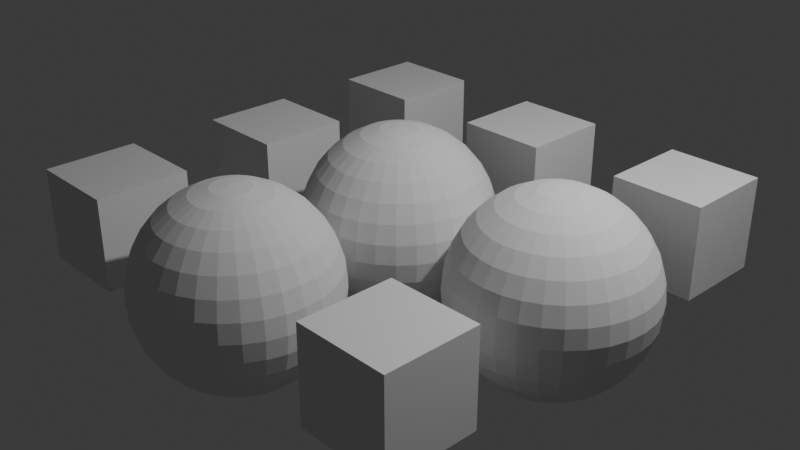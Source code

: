 # Source: ToInstance.blend  (saved by Blender 4.2.67; exported with 4.5.12 LTS)
import bpy
from mathutils import Matrix  # noqa: F401  (used for matrix-valued properties, if any)

bpy.ops.wm.read_factory_settings(use_empty=True)
scene = bpy.context.scene
scene.name = 'Scene'

# ---- collections
col_collection = bpy.data.collections.new('Collection'); scene.collection.children.link(col_collection)

# ---- materials (node trees are filled in below, after node groups)
mat_material = bpy.data.materials.new('Material')
mat_material.alpha_threshold = 0.0
mat_material.roughness = 0.5
mat_material.line_color = (0.0, 0.0, 0.0, 1.0)

# ---- node groups
ng_toinstance = bpy.data.node_groups.new('ToInstance', 'GeometryNodeTree')
_s = ng_toinstance.interface.new_socket(name='Geometry', in_out='OUTPUT', socket_type='NodeSocketGeometry')
_s = ng_toinstance.interface.new_socket(name='Geometry', in_out='INPUT', socket_type='NodeSocketGeometry')
_N = ng_toinstance.nodes; _L = ng_toinstance.links
n0 = _N.new('NodeGroupOutput'); n0.name = 'Group Output'; n0.location = (327, 42)
n1 = _N.new('NodeGroupInput'); n1.name = 'Group Input'; n1.location = (-231, 11)
n2 = _N.new('GeometryNodeMeshGrid'); n2.name = 'Grid.001'; n2.location = (-55, -67)
n2.inputs[0].default_value = 0.0
n2.inputs[1].default_value = 0.0
n2.inputs[2].default_value = 1
n2.inputs[3].default_value = 1
n3 = _N.new('GeometryNodeInstanceOnPoints'); n3.name = 'Instance on Points'; n3.location = (147, 28)
_L.new(n3.outputs[0], n0.inputs[0])
_L.new(n2.outputs[0], n3.inputs[0])
_L.new(n1.outputs[0], n3.inputs[2])
n0.is_active_output = True
ng_random01 = bpy.data.node_groups.new('Random01', 'GeometryNodeTree')
_s = ng_random01.interface.new_socket(name='Geometry', in_out='OUTPUT', socket_type='NodeSocketGeometry')
_s = ng_random01.interface.new_socket(name='Geometry', in_out='INPUT', socket_type='NodeSocketGeometry')
ng_random01.is_modifier = True
_N = ng_random01.nodes; _L = ng_random01.links
n0 = _N.new('NodeGroupInput'); n0.name = 'Group Input'; n0.location = (-381, 26)
n1 = _N.new('NodeGroupOutput'); n1.name = 'Group Output'; n1.location = (780, 41)
n2 = _N.new('GeometryNodeMeshGrid'); n2.name = 'Grid'; n2.location = (-195, 48)
n2.inputs[0].default_value = 4.0
n2.inputs[1].default_value = 4.0
n3 = _N.new('GeometryNodeMeshToPoints'); n3.name = 'Mesh to Points'; n3.location = (11, 30)
n4 = _N.new('GeometryNodeInstanceOnPoints'); n4.name = 'Instance on Points'; n4.location = (571, 19)
n4.inputs[3].default_value = True
n5 = _N.new('GeometryNodeMeshCube'); n5.name = 'Cube'; n5.location = (-342, -206)
n6 = _N.new('GeometryNodeJoinGeometry'); n6.name = 'Join Geometry'; n6.location = (170, -267)
n7 = _N.new('GeometryNodeMeshUVSphere'); n7.name = 'UV Sphere'; n7.location = (-189, -417)
n8 = _N.new('FunctionNodeRandomValue'); n8.name = 'Random Value'; n8.location = (336, -236)
n8.data_type = 'INT'
n8.inputs[8].default_value = 32
n9 = _N.new('GeometryNodeGroup'); n9.name = 'Group'; n9.location = (-80, -221)
n9.node_tree = ng_toinstance
n10 = _N.new('GeometryNodeGroup'); n10.name = 'Group.001'; n10.location = (-10, -351)
n10.node_tree = ng_toinstance
_L.new(n2.outputs[0], n3.inputs[0])
_L.new(n3.outputs[0], n4.inputs[0])
_L.new(n4.outputs[0], n1.inputs[0])
_L.new(n9.outputs[0], n6.inputs[0])
_L.new(n6.outputs[0], n4.inputs[2])
_L.new(n10.outputs[0], n6.inputs[0])
_L.new(n5.outputs[0], n9.inputs[0])
_L.new(n7.outputs[0], n10.inputs[0])
_L.new(n8.outputs[2], n4.inputs[4])
n1.is_active_output = True

# ---- material node trees
mat_material.use_nodes = True; mat_material.node_tree.nodes.clear()
_N = mat_material.node_tree.nodes; _L = mat_material.node_tree.links
n0 = _N.new('ShaderNodeOutputMaterial'); n0.name = 'Material Output'; n0.location = (300, 300)
n1 = _N.new('ShaderNodeBsdfPrincipled'); n1.name = 'Principled BSDF'; n1.location = (10, 300)
n1.inputs[3].default_value = 1.45
_L.new(n1.outputs[0], n0.inputs[0])
n0.is_active_output = True

# ---- world
world_world = bpy.data.worlds.new('World'); scene.world = world_world
world_world.use_nodes = True; world_world.node_tree.nodes.clear()
_N = world_world.node_tree.nodes; _L = world_world.node_tree.links
n0 = _N.new('ShaderNodeOutputWorld'); n0.name = 'World Output'; n0.location = (300, 300)
n1 = _N.new('ShaderNodeBackground'); n1.name = 'Background'; n1.location = (10, 300)
n1.inputs[0].default_value = (0.05088, 0.05088, 0.05088, 1.0)
_L.new(n1.outputs[0], n0.inputs[0])
n0.is_active_output = True
world_world.color = (0.05088, 0.05088, 0.05088)
world_world.sun_shadow_jitter_overblur = 0.0

# ---- cameras
cam_camera = bpy.data.cameras.new('Camera')
cam_camera.clip_end = 100.0
cam_camera.ortho_scale = 7.314

# ---- lights
light_light = bpy.data.lights.new('Light', 'POINT')
light_light.energy = 1000.0
light_light.shadow_soft_size = 0.1

# ---- meshes
me_cube = bpy.data.meshes.new('Cube')
me_cube.from_pydata([(1.0, 1.0, 1.0), (1.0, 1.0, -1.0), (1.0, -1.0, 1.0), (1.0, -1.0, -1.0), (-1.0, 1.0, 1.0), (-1.0, 1.0, -1.0), (-1.0, -1.0, 1.0), (-1.0, -1.0, -1.0)], [], [(0, 4, 6, 2), (3, 2, 6, 7), (7, 6, 4, 5), (5, 1, 3, 7), (1, 0, 2, 3), (5, 4, 0, 1)])
_uv = me_cube.uv_layers.new(name='UVMap')
_uv.uv.foreach_set('vector', [0.625, 0.5, 0.875, 0.5, 0.875, 0.75, 0.625, 0.75, 0.375, 0.75, 0.625, 0.75, 0.625, 1.0, 0.375, 1.0, 0.375, 0.0, 0.625, 0.0, 0.625, 0.25, 0.375, 0.25, 0.125, 0.5, 0.375, 0.5, 0.375, 0.75, 0.125, 0.75, 0.375, 0.5, 0.625, 0.5, 0.625, 0.75, 0.375, 0.75, 0.375, 0.25, 0.625, 0.25, 0.625, 0.5, 0.375, 0.5])
me_cube.materials.append(mat_material)
me_cube.use_mirror_vertex_groups = False
me_cube.update()

# ---- objects
ob_cube = bpy.data.objects.new('Cube', me_cube)
ob_light = bpy.data.objects.new('Light', light_light)
ob_camera = bpy.data.objects.new('Camera', cam_camera)

# ---- transforms, parenting, visibility, modifiers, constraints
ob_cube.location = (0.0, 0.0, 0.0)
ob_cube.lock_rotations_4d = False
ob_cube.empty_display_type = 'ARROWS'
ob_cube.lineart.crease_threshold = 0.0
_m = ob_cube.modifiers.new('GeometryNodes', 'NODES')
_m.node_group = ng_random01
ob_light.location = (4.076, 1.005, 5.904)
ob_light.rotation_euler = (0.6503, 0.05522, 1.866)
ob_light.lock_rotations_4d = False
ob_light.empty_display_type = 'ARROWS'
ob_light.color = (0.0, 0.0, 0.0, 0.0)
ob_light.lineart.crease_threshold = 0.0
ob_camera.location = (7.359, -6.926, 4.958)
ob_camera.rotation_euler = (1.109, 0.0, 0.8149)
ob_camera.lock_rotations_4d = False
ob_camera.empty_display_type = 'ARROWS'
ob_camera.color = (0.0, 0.0, 0.0, 0.0)
ob_camera.display_type = 'WIRE'
ob_camera.lineart.crease_threshold = 0.0

# ---- collection membership
col_collection.objects.link(ob_cube)
col_collection.objects.link(ob_light)
col_collection.objects.link(ob_camera)

# ---- scene / render settings (as saved in the file)
scene.camera = ob_camera
scene.frame_start = 1; scene.frame_end = 250; scene.frame_set(1)
scene.render.engine = 'BLENDER_EEVEE_NEXT'
bpy.context.view_layer.update()
